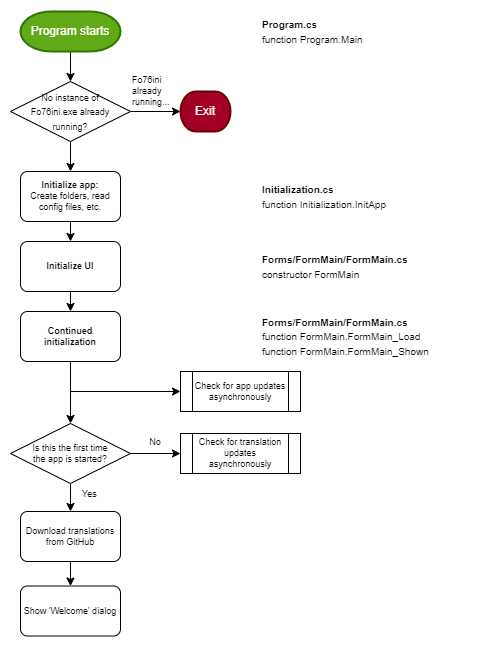

The diagram above was exported from draw.io. Its source (the exported page's mxGraphModel, read from the mxfile embedded in the PNG):
<mxGraphModel dx="988" dy="570" grid="1" gridSize="10" guides="1" tooltips="1" connect="1" arrows="1" fold="1" page="1" pageScale="1" pageWidth="827" pageHeight="1169" math="0" shadow="0">
  <root>
    <mxCell id="WIyWlLk6GJQsqaUBKTNV-0" />
    <mxCell id="WIyWlLk6GJQsqaUBKTNV-1" parent="WIyWlLk6GJQsqaUBKTNV-0" />
    <mxCell id="JcI1XNcFdOrsI8Oru_p5-5" style="edgeStyle=orthogonalEdgeStyle;rounded=0;orthogonalLoop=1;jettySize=auto;html=1;exitX=0.5;exitY=1;exitDx=0;exitDy=0;exitPerimeter=0;entryX=0.5;entryY=0;entryDx=0;entryDy=0;fontSize=9;" edge="1" parent="WIyWlLk6GJQsqaUBKTNV-1" target="JcI1XNcFdOrsI8Oru_p5-4">
      <mxGeometry relative="1" as="geometry">
        <mxPoint x="130" y="100" as="sourcePoint" />
      </mxGeometry>
    </mxCell>
    <mxCell id="JcI1XNcFdOrsI8Oru_p5-3" value="&lt;font style=&quot;font-size: 10px;&quot;&gt;&lt;b&gt;Program.cs&lt;/b&gt;&lt;br&gt;function Program.Main&lt;/font&gt;" style="text;html=1;strokeColor=none;fillColor=none;align=left;verticalAlign=middle;whiteSpace=wrap;rounded=0;fontSize=12;" vertex="1" parent="WIyWlLk6GJQsqaUBKTNV-1">
      <mxGeometry x="320" y="65" width="170" height="30" as="geometry" />
    </mxCell>
    <mxCell id="JcI1XNcFdOrsI8Oru_p5-9" style="edgeStyle=orthogonalEdgeStyle;rounded=0;orthogonalLoop=1;jettySize=auto;html=1;exitX=1;exitY=0.5;exitDx=0;exitDy=0;entryX=0;entryY=0.5;entryDx=0;entryDy=0;entryPerimeter=0;fontSize=9;" edge="1" parent="WIyWlLk6GJQsqaUBKTNV-1" source="JcI1XNcFdOrsI8Oru_p5-4">
      <mxGeometry relative="1" as="geometry">
        <mxPoint x="240" y="160" as="targetPoint" />
      </mxGeometry>
    </mxCell>
    <mxCell id="JcI1XNcFdOrsI8Oru_p5-11" style="edgeStyle=orthogonalEdgeStyle;rounded=0;orthogonalLoop=1;jettySize=auto;html=1;exitX=0.5;exitY=1;exitDx=0;exitDy=0;entryX=0.5;entryY=0;entryDx=0;entryDy=0;fontSize=9;" edge="1" parent="WIyWlLk6GJQsqaUBKTNV-1" source="JcI1XNcFdOrsI8Oru_p5-4" target="JcI1XNcFdOrsI8Oru_p5-10">
      <mxGeometry relative="1" as="geometry" />
    </mxCell>
    <mxCell id="JcI1XNcFdOrsI8Oru_p5-4" value="&lt;font style=&quot;font-size: 9px;&quot;&gt;No instance of&lt;br&gt;Fo76ini.exe already&lt;br&gt;running?&lt;/font&gt;" style="rhombus;whiteSpace=wrap;html=1;fontSize=12;" vertex="1" parent="WIyWlLk6GJQsqaUBKTNV-1">
      <mxGeometry x="70" y="130" width="120" height="60" as="geometry" />
    </mxCell>
    <mxCell id="JcI1XNcFdOrsI8Oru_p5-17" style="edgeStyle=orthogonalEdgeStyle;rounded=0;orthogonalLoop=1;jettySize=auto;html=1;exitX=0.5;exitY=1;exitDx=0;exitDy=0;entryX=0.5;entryY=0;entryDx=0;entryDy=0;fontSize=9;" edge="1" parent="WIyWlLk6GJQsqaUBKTNV-1" source="JcI1XNcFdOrsI8Oru_p5-10" target="JcI1XNcFdOrsI8Oru_p5-16">
      <mxGeometry relative="1" as="geometry" />
    </mxCell>
    <mxCell id="JcI1XNcFdOrsI8Oru_p5-10" value="&lt;b&gt;Initialize app:&lt;/b&gt;&lt;br&gt;Create folders, read config files, etc." style="rounded=1;whiteSpace=wrap;html=1;absoluteArcSize=1;arcSize=14;strokeWidth=1;fontSize=9;" vertex="1" parent="WIyWlLk6GJQsqaUBKTNV-1">
      <mxGeometry x="80" y="220" width="100" height="50" as="geometry" />
    </mxCell>
    <mxCell id="JcI1XNcFdOrsI8Oru_p5-12" value="&lt;font style=&quot;font-size: 10px;&quot;&gt;&lt;b&gt;Initialization.cs&lt;/b&gt;&lt;br&gt;function Initialization.InitApp&lt;/font&gt;" style="text;html=1;strokeColor=none;fillColor=none;align=left;verticalAlign=middle;whiteSpace=wrap;rounded=0;fontSize=12;" vertex="1" parent="WIyWlLk6GJQsqaUBKTNV-1">
      <mxGeometry x="320" y="230" width="170" height="30" as="geometry" />
    </mxCell>
    <mxCell id="JcI1XNcFdOrsI8Oru_p5-13" value="Fo76ini already running..." style="text;html=1;strokeColor=none;fillColor=none;align=left;verticalAlign=middle;whiteSpace=wrap;rounded=0;fontSize=9;" vertex="1" parent="WIyWlLk6GJQsqaUBKTNV-1">
      <mxGeometry x="190" y="120" width="40" height="40" as="geometry" />
    </mxCell>
    <mxCell id="JcI1XNcFdOrsI8Oru_p5-14" value="&lt;span style=&quot;color: rgb(255, 255, 255); font-size: 12px;&quot;&gt;Program starts&lt;/span&gt;" style="strokeWidth=2;html=1;shape=mxgraph.flowchart.terminator;whiteSpace=wrap;fontSize=9;fillColor=#60a917;fontColor=#ffffff;strokeColor=#2D7600;" vertex="1" parent="WIyWlLk6GJQsqaUBKTNV-1">
      <mxGeometry x="80" y="60" width="100" height="40" as="geometry" />
    </mxCell>
    <mxCell id="JcI1XNcFdOrsI8Oru_p5-15" value="&lt;span style=&quot;color: rgb(255, 255, 255); font-size: 12px;&quot;&gt;Exit&lt;br&gt;&lt;/span&gt;" style="strokeWidth=2;html=1;shape=mxgraph.flowchart.terminator;whiteSpace=wrap;fontSize=9;fillColor=#a20025;fontColor=#ffffff;strokeColor=#6F0000;" vertex="1" parent="WIyWlLk6GJQsqaUBKTNV-1">
      <mxGeometry x="240" y="140" width="50" height="40" as="geometry" />
    </mxCell>
    <mxCell id="JcI1XNcFdOrsI8Oru_p5-21" style="edgeStyle=orthogonalEdgeStyle;rounded=0;orthogonalLoop=1;jettySize=auto;html=1;exitX=0.5;exitY=1;exitDx=0;exitDy=0;entryX=0.5;entryY=0;entryDx=0;entryDy=0;fontSize=9;" edge="1" parent="WIyWlLk6GJQsqaUBKTNV-1" source="JcI1XNcFdOrsI8Oru_p5-16" target="JcI1XNcFdOrsI8Oru_p5-20">
      <mxGeometry relative="1" as="geometry" />
    </mxCell>
    <mxCell id="JcI1XNcFdOrsI8Oru_p5-16" value="&lt;b&gt;Initialize UI&lt;/b&gt;" style="rounded=1;whiteSpace=wrap;html=1;absoluteArcSize=1;arcSize=14;strokeWidth=1;fontSize=9;" vertex="1" parent="WIyWlLk6GJQsqaUBKTNV-1">
      <mxGeometry x="80" y="290" width="100" height="50" as="geometry" />
    </mxCell>
    <mxCell id="JcI1XNcFdOrsI8Oru_p5-18" value="&lt;font style=&quot;font-size: 10px;&quot;&gt;&lt;b&gt;Forms/FormMain/FormMain.cs&lt;/b&gt;&lt;br&gt;constructor FormMain&lt;/font&gt;" style="text;html=1;strokeColor=none;fillColor=none;align=left;verticalAlign=middle;whiteSpace=wrap;rounded=0;fontSize=12;" vertex="1" parent="WIyWlLk6GJQsqaUBKTNV-1">
      <mxGeometry x="320" y="300" width="170" height="30" as="geometry" />
    </mxCell>
    <mxCell id="JcI1XNcFdOrsI8Oru_p5-34" style="edgeStyle=orthogonalEdgeStyle;rounded=0;orthogonalLoop=1;jettySize=auto;html=1;exitX=0.5;exitY=1;exitDx=0;exitDy=0;entryX=0;entryY=0.5;entryDx=0;entryDy=0;fontSize=9;" edge="1" parent="WIyWlLk6GJQsqaUBKTNV-1" source="JcI1XNcFdOrsI8Oru_p5-20" target="JcI1XNcFdOrsI8Oru_p5-33">
      <mxGeometry relative="1" as="geometry" />
    </mxCell>
    <mxCell id="JcI1XNcFdOrsI8Oru_p5-35" style="edgeStyle=orthogonalEdgeStyle;rounded=0;orthogonalLoop=1;jettySize=auto;html=1;exitX=0.5;exitY=1;exitDx=0;exitDy=0;fontSize=9;" edge="1" parent="WIyWlLk6GJQsqaUBKTNV-1" source="JcI1XNcFdOrsI8Oru_p5-20" target="JcI1XNcFdOrsI8Oru_p5-23">
      <mxGeometry relative="1" as="geometry" />
    </mxCell>
    <mxCell id="JcI1XNcFdOrsI8Oru_p5-20" value="&lt;b&gt;Continued initialization&lt;/b&gt;" style="rounded=1;whiteSpace=wrap;html=1;absoluteArcSize=1;arcSize=14;strokeWidth=1;fontSize=9;" vertex="1" parent="WIyWlLk6GJQsqaUBKTNV-1">
      <mxGeometry x="80" y="360" width="100" height="50" as="geometry" />
    </mxCell>
    <mxCell id="JcI1XNcFdOrsI8Oru_p5-22" value="&lt;font style=&quot;font-size: 10px;&quot;&gt;&lt;b&gt;Forms/FormMain/FormMain.cs&lt;/b&gt;&lt;br&gt;function FormMain.FormMain_Load&lt;br&gt;function FormMain.FormMain_Shown&lt;/font&gt;" style="text;html=1;strokeColor=none;fillColor=none;align=left;verticalAlign=middle;whiteSpace=wrap;rounded=0;fontSize=12;" vertex="1" parent="WIyWlLk6GJQsqaUBKTNV-1">
      <mxGeometry x="320" y="370" width="230" height="30" as="geometry" />
    </mxCell>
    <mxCell id="JcI1XNcFdOrsI8Oru_p5-31" style="edgeStyle=orthogonalEdgeStyle;rounded=0;orthogonalLoop=1;jettySize=auto;html=1;exitX=1;exitY=0.5;exitDx=0;exitDy=0;entryX=0;entryY=0.5;entryDx=0;entryDy=0;fontSize=9;" edge="1" parent="WIyWlLk6GJQsqaUBKTNV-1" source="JcI1XNcFdOrsI8Oru_p5-23" target="JcI1XNcFdOrsI8Oru_p5-30">
      <mxGeometry relative="1" as="geometry" />
    </mxCell>
    <mxCell id="JcI1XNcFdOrsI8Oru_p5-37" style="edgeStyle=orthogonalEdgeStyle;rounded=0;orthogonalLoop=1;jettySize=auto;html=1;exitX=0.5;exitY=1;exitDx=0;exitDy=0;entryX=0.5;entryY=0;entryDx=0;entryDy=0;fontSize=9;" edge="1" parent="WIyWlLk6GJQsqaUBKTNV-1" source="JcI1XNcFdOrsI8Oru_p5-23" target="JcI1XNcFdOrsI8Oru_p5-26">
      <mxGeometry relative="1" as="geometry" />
    </mxCell>
    <mxCell id="JcI1XNcFdOrsI8Oru_p5-23" value="Is this the first time&lt;br&gt;the app is started?" style="rhombus;whiteSpace=wrap;html=1;fontSize=9;" vertex="1" parent="WIyWlLk6GJQsqaUBKTNV-1">
      <mxGeometry x="70" y="472" width="120" height="60" as="geometry" />
    </mxCell>
    <mxCell id="JcI1XNcFdOrsI8Oru_p5-29" style="edgeStyle=orthogonalEdgeStyle;rounded=0;orthogonalLoop=1;jettySize=auto;html=1;exitX=0.5;exitY=1;exitDx=0;exitDy=0;entryX=0.5;entryY=0;entryDx=0;entryDy=0;fontSize=9;" edge="1" parent="WIyWlLk6GJQsqaUBKTNV-1" source="JcI1XNcFdOrsI8Oru_p5-26" target="JcI1XNcFdOrsI8Oru_p5-28">
      <mxGeometry relative="1" as="geometry" />
    </mxCell>
    <mxCell id="JcI1XNcFdOrsI8Oru_p5-26" value="Download translations from GitHub" style="rounded=1;whiteSpace=wrap;html=1;absoluteArcSize=1;arcSize=14;strokeWidth=1;fontSize=9;" vertex="1" parent="WIyWlLk6GJQsqaUBKTNV-1">
      <mxGeometry x="80" y="560" width="100" height="50" as="geometry" />
    </mxCell>
    <mxCell id="JcI1XNcFdOrsI8Oru_p5-28" value="Show 'Welcome' dialog" style="rounded=1;whiteSpace=wrap;html=1;absoluteArcSize=1;arcSize=14;strokeWidth=1;fontSize=9;" vertex="1" parent="WIyWlLk6GJQsqaUBKTNV-1">
      <mxGeometry x="80" y="634.5" width="100" height="50" as="geometry" />
    </mxCell>
    <mxCell id="JcI1XNcFdOrsI8Oru_p5-30" value="Check for translation updates asynchronously" style="shape=process;whiteSpace=wrap;html=1;backgroundOutline=1;strokeWidth=1;fontSize=9;" vertex="1" parent="WIyWlLk6GJQsqaUBKTNV-1">
      <mxGeometry x="240" y="482" width="120" height="40" as="geometry" />
    </mxCell>
    <mxCell id="JcI1XNcFdOrsI8Oru_p5-33" value="Check for app updates asynchronously" style="shape=process;whiteSpace=wrap;html=1;backgroundOutline=1;strokeWidth=1;fontSize=9;" vertex="1" parent="WIyWlLk6GJQsqaUBKTNV-1">
      <mxGeometry x="240" y="420" width="120" height="40" as="geometry" />
    </mxCell>
    <mxCell id="JcI1XNcFdOrsI8Oru_p5-36" value="No" style="text;html=1;strokeColor=none;fillColor=none;align=center;verticalAlign=middle;whiteSpace=wrap;rounded=0;strokeWidth=1;fontSize=9;" vertex="1" parent="WIyWlLk6GJQsqaUBKTNV-1">
      <mxGeometry x="190" y="480" width="50" height="22" as="geometry" />
    </mxCell>
    <mxCell id="JcI1XNcFdOrsI8Oru_p5-38" value="Yes" style="text;html=1;strokeColor=none;fillColor=none;align=left;verticalAlign=middle;whiteSpace=wrap;rounded=0;strokeWidth=1;fontSize=9;" vertex="1" parent="WIyWlLk6GJQsqaUBKTNV-1">
      <mxGeometry x="140" y="532" width="50" height="22" as="geometry" />
    </mxCell>
  </root>
</mxGraphModel>